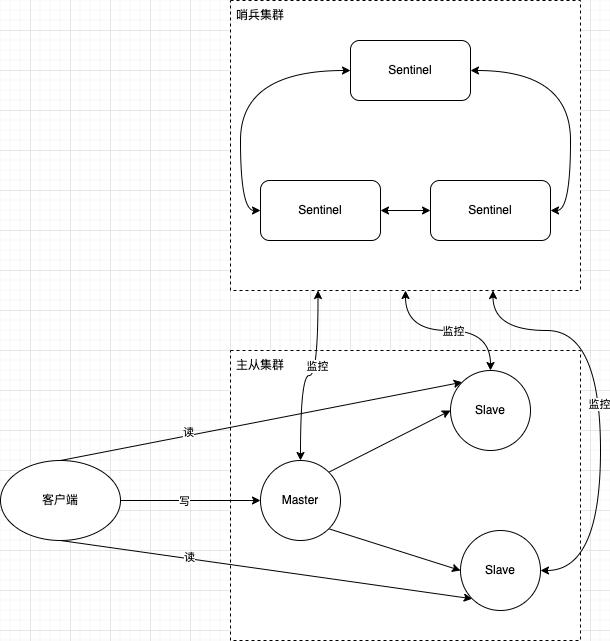

The diagram above was exported from draw.io. Its source (the exported page's mxGraphModel, read from the mxfile embedded in the PNG):
<mxGraphModel dx="946" dy="1894" grid="1" gridSize="10" guides="1" tooltips="1" connect="1" arrows="1" fold="1" page="1" pageScale="1" pageWidth="827" pageHeight="1169" math="0" shadow="0">
  <root>
    <mxCell id="0u89NZO8bzPRBHskblyz-0" />
    <mxCell id="0u89NZO8bzPRBHskblyz-1" parent="0u89NZO8bzPRBHskblyz-0" />
    <mxCell id="n978TmI-3fhnFfm6Td1e-0" value="" style="rounded=0;whiteSpace=wrap;html=1;dashed=1;" vertex="1" parent="0u89NZO8bzPRBHskblyz-1">
      <mxGeometry x="280" y="120" width="350" height="290" as="geometry" />
    </mxCell>
    <mxCell id="n978TmI-3fhnFfm6Td1e-1" style="rounded=0;orthogonalLoop=1;jettySize=auto;html=1;exitX=1;exitY=0;exitDx=0;exitDy=0;entryX=0;entryY=0.5;entryDx=0;entryDy=0;" edge="1" parent="0u89NZO8bzPRBHskblyz-1" source="n978TmI-3fhnFfm6Td1e-3" target="n978TmI-3fhnFfm6Td1e-4">
      <mxGeometry relative="1" as="geometry" />
    </mxCell>
    <mxCell id="n978TmI-3fhnFfm6Td1e-2" style="edgeStyle=none;rounded=0;orthogonalLoop=1;jettySize=auto;html=1;exitX=1;exitY=1;exitDx=0;exitDy=0;entryX=0;entryY=0.5;entryDx=0;entryDy=0;" edge="1" parent="0u89NZO8bzPRBHskblyz-1" source="n978TmI-3fhnFfm6Td1e-3" target="n978TmI-3fhnFfm6Td1e-5">
      <mxGeometry relative="1" as="geometry" />
    </mxCell>
    <mxCell id="n978TmI-3fhnFfm6Td1e-3" value="Master" style="ellipse;whiteSpace=wrap;html=1;aspect=fixed;" vertex="1" parent="0u89NZO8bzPRBHskblyz-1">
      <mxGeometry x="310" y="230" width="80" height="80" as="geometry" />
    </mxCell>
    <mxCell id="n978TmI-3fhnFfm6Td1e-4" value="Slave" style="ellipse;whiteSpace=wrap;html=1;aspect=fixed;" vertex="1" parent="0u89NZO8bzPRBHskblyz-1">
      <mxGeometry x="500" y="140" width="80" height="80" as="geometry" />
    </mxCell>
    <mxCell id="n978TmI-3fhnFfm6Td1e-5" value="Slave" style="ellipse;whiteSpace=wrap;html=1;aspect=fixed;" vertex="1" parent="0u89NZO8bzPRBHskblyz-1">
      <mxGeometry x="510" y="300" width="80" height="80" as="geometry" />
    </mxCell>
    <mxCell id="n978TmI-3fhnFfm6Td1e-6" value="主从集群" style="text;html=1;strokeColor=none;fillColor=none;align=center;verticalAlign=middle;whiteSpace=wrap;rounded=0;" vertex="1" parent="0u89NZO8bzPRBHskblyz-1">
      <mxGeometry x="280" y="120" width="60" height="30" as="geometry" />
    </mxCell>
    <mxCell id="n978TmI-3fhnFfm6Td1e-7" style="edgeStyle=none;rounded=0;orthogonalLoop=1;jettySize=auto;html=1;exitX=1;exitY=0.5;exitDx=0;exitDy=0;entryX=0;entryY=0.5;entryDx=0;entryDy=0;" edge="1" parent="0u89NZO8bzPRBHskblyz-1" source="n978TmI-3fhnFfm6Td1e-13" target="n978TmI-3fhnFfm6Td1e-3">
      <mxGeometry relative="1" as="geometry" />
    </mxCell>
    <mxCell id="n978TmI-3fhnFfm6Td1e-8" value="写" style="edgeLabel;html=1;align=center;verticalAlign=middle;resizable=0;points=[];" vertex="1" connectable="0" parent="n978TmI-3fhnFfm6Td1e-7">
      <mxGeometry x="-0.1053" relative="1" as="geometry">
        <mxPoint as="offset" />
      </mxGeometry>
    </mxCell>
    <mxCell id="n978TmI-3fhnFfm6Td1e-9" style="edgeStyle=none;rounded=0;orthogonalLoop=1;jettySize=auto;html=1;exitX=0.5;exitY=0;exitDx=0;exitDy=0;entryX=0;entryY=0;entryDx=0;entryDy=0;" edge="1" parent="0u89NZO8bzPRBHskblyz-1" source="n978TmI-3fhnFfm6Td1e-13" target="n978TmI-3fhnFfm6Td1e-4">
      <mxGeometry relative="1" as="geometry" />
    </mxCell>
    <mxCell id="n978TmI-3fhnFfm6Td1e-10" value="读" style="edgeLabel;html=1;align=center;verticalAlign=middle;resizable=0;points=[];" vertex="1" connectable="0" parent="n978TmI-3fhnFfm6Td1e-9">
      <mxGeometry x="-0.3594" y="4" relative="1" as="geometry">
        <mxPoint as="offset" />
      </mxGeometry>
    </mxCell>
    <mxCell id="n978TmI-3fhnFfm6Td1e-11" style="edgeStyle=none;rounded=0;orthogonalLoop=1;jettySize=auto;html=1;exitX=0.5;exitY=1;exitDx=0;exitDy=0;entryX=0;entryY=1;entryDx=0;entryDy=0;" edge="1" parent="0u89NZO8bzPRBHskblyz-1" source="n978TmI-3fhnFfm6Td1e-13" target="n978TmI-3fhnFfm6Td1e-5">
      <mxGeometry relative="1" as="geometry" />
    </mxCell>
    <mxCell id="n978TmI-3fhnFfm6Td1e-12" value="读" style="edgeLabel;html=1;align=center;verticalAlign=middle;resizable=0;points=[];" vertex="1" connectable="0" parent="n978TmI-3fhnFfm6Td1e-11">
      <mxGeometry x="-0.3731" y="2" relative="1" as="geometry">
        <mxPoint as="offset" />
      </mxGeometry>
    </mxCell>
    <mxCell id="n978TmI-3fhnFfm6Td1e-13" value="客户端" style="ellipse;whiteSpace=wrap;html=1;" vertex="1" parent="0u89NZO8bzPRBHskblyz-1">
      <mxGeometry x="50" y="230" width="120" height="80" as="geometry" />
    </mxCell>
    <mxCell id="n978TmI-3fhnFfm6Td1e-23" style="edgeStyle=orthogonalEdgeStyle;curved=1;rounded=0;orthogonalLoop=1;jettySize=auto;html=1;exitX=0.25;exitY=1;exitDx=0;exitDy=0;startArrow=classic;startFill=1;" edge="1" parent="0u89NZO8bzPRBHskblyz-1" source="n978TmI-3fhnFfm6Td1e-14" target="n978TmI-3fhnFfm6Td1e-3">
      <mxGeometry relative="1" as="geometry" />
    </mxCell>
    <mxCell id="n978TmI-3fhnFfm6Td1e-28" value="监控" style="edgeLabel;html=1;align=center;verticalAlign=middle;resizable=0;points=[];" vertex="1" connectable="0" parent="n978TmI-3fhnFfm6Td1e-23">
      <mxGeometry x="-0.2" y="-1" relative="1" as="geometry">
        <mxPoint as="offset" />
      </mxGeometry>
    </mxCell>
    <mxCell id="n978TmI-3fhnFfm6Td1e-24" style="edgeStyle=orthogonalEdgeStyle;curved=1;rounded=0;orthogonalLoop=1;jettySize=auto;html=1;exitX=0.5;exitY=1;exitDx=0;exitDy=0;startArrow=classic;startFill=1;" edge="1" parent="0u89NZO8bzPRBHskblyz-1" source="n978TmI-3fhnFfm6Td1e-14" target="n978TmI-3fhnFfm6Td1e-4">
      <mxGeometry relative="1" as="geometry" />
    </mxCell>
    <mxCell id="n978TmI-3fhnFfm6Td1e-29" value="监控" style="edgeLabel;html=1;align=center;verticalAlign=middle;resizable=0;points=[];" vertex="1" connectable="0" parent="n978TmI-3fhnFfm6Td1e-24">
      <mxGeometry x="0.0545" relative="1" as="geometry">
        <mxPoint as="offset" />
      </mxGeometry>
    </mxCell>
    <mxCell id="n978TmI-3fhnFfm6Td1e-25" style="edgeStyle=orthogonalEdgeStyle;curved=1;rounded=0;orthogonalLoop=1;jettySize=auto;html=1;exitX=0.75;exitY=1;exitDx=0;exitDy=0;entryX=1;entryY=0.5;entryDx=0;entryDy=0;startArrow=classic;startFill=1;" edge="1" parent="0u89NZO8bzPRBHskblyz-1" source="n978TmI-3fhnFfm6Td1e-14" target="n978TmI-3fhnFfm6Td1e-5">
      <mxGeometry relative="1" as="geometry">
        <Array as="points">
          <mxPoint x="543" y="100" />
          <mxPoint x="650" y="100" />
          <mxPoint x="650" y="340" />
        </Array>
      </mxGeometry>
    </mxCell>
    <mxCell id="n978TmI-3fhnFfm6Td1e-30" value="监控" style="edgeLabel;html=1;align=center;verticalAlign=middle;resizable=0;points=[];" vertex="1" connectable="0" parent="n978TmI-3fhnFfm6Td1e-25">
      <mxGeometry x="-0.0145" y="-2" relative="1" as="geometry">
        <mxPoint as="offset" />
      </mxGeometry>
    </mxCell>
    <mxCell id="n978TmI-3fhnFfm6Td1e-14" value="" style="rounded=0;whiteSpace=wrap;html=1;dashed=1;" vertex="1" parent="0u89NZO8bzPRBHskblyz-1">
      <mxGeometry x="280" y="-230" width="350" height="290" as="geometry" />
    </mxCell>
    <mxCell id="n978TmI-3fhnFfm6Td1e-15" value="哨兵集群" style="text;html=1;strokeColor=none;fillColor=none;align=center;verticalAlign=middle;whiteSpace=wrap;rounded=0;dashed=1;" vertex="1" parent="0u89NZO8bzPRBHskblyz-1">
      <mxGeometry x="280" y="-230" width="60" height="30" as="geometry" />
    </mxCell>
    <mxCell id="n978TmI-3fhnFfm6Td1e-20" style="edgeStyle=orthogonalEdgeStyle;curved=1;rounded=0;orthogonalLoop=1;jettySize=auto;html=1;exitX=0;exitY=0.5;exitDx=0;exitDy=0;entryX=0;entryY=0.5;entryDx=0;entryDy=0;startArrow=classic;startFill=1;" edge="1" parent="0u89NZO8bzPRBHskblyz-1" source="n978TmI-3fhnFfm6Td1e-16" target="n978TmI-3fhnFfm6Td1e-17">
      <mxGeometry relative="1" as="geometry" />
    </mxCell>
    <mxCell id="n978TmI-3fhnFfm6Td1e-16" value="Sentinel" style="rounded=1;whiteSpace=wrap;html=1;" vertex="1" parent="0u89NZO8bzPRBHskblyz-1">
      <mxGeometry x="400" y="-190" width="120" height="60" as="geometry" />
    </mxCell>
    <mxCell id="n978TmI-3fhnFfm6Td1e-21" style="edgeStyle=orthogonalEdgeStyle;curved=1;rounded=0;orthogonalLoop=1;jettySize=auto;html=1;exitX=1;exitY=0.5;exitDx=0;exitDy=0;entryX=0;entryY=0.5;entryDx=0;entryDy=0;startArrow=classic;startFill=1;" edge="1" parent="0u89NZO8bzPRBHskblyz-1" source="n978TmI-3fhnFfm6Td1e-17" target="n978TmI-3fhnFfm6Td1e-18">
      <mxGeometry relative="1" as="geometry" />
    </mxCell>
    <mxCell id="n978TmI-3fhnFfm6Td1e-17" value="Sentinel" style="rounded=1;whiteSpace=wrap;html=1;" vertex="1" parent="0u89NZO8bzPRBHskblyz-1">
      <mxGeometry x="310" y="-50" width="120" height="60" as="geometry" />
    </mxCell>
    <mxCell id="n978TmI-3fhnFfm6Td1e-22" style="edgeStyle=orthogonalEdgeStyle;curved=1;rounded=0;orthogonalLoop=1;jettySize=auto;html=1;exitX=1;exitY=0.5;exitDx=0;exitDy=0;entryX=1;entryY=0.5;entryDx=0;entryDy=0;startArrow=classic;startFill=1;" edge="1" parent="0u89NZO8bzPRBHskblyz-1" source="n978TmI-3fhnFfm6Td1e-18" target="n978TmI-3fhnFfm6Td1e-16">
      <mxGeometry relative="1" as="geometry" />
    </mxCell>
    <mxCell id="n978TmI-3fhnFfm6Td1e-18" value="Sentinel" style="rounded=1;whiteSpace=wrap;html=1;" vertex="1" parent="0u89NZO8bzPRBHskblyz-1">
      <mxGeometry x="480" y="-50" width="120" height="60" as="geometry" />
    </mxCell>
  </root>
</mxGraphModel>